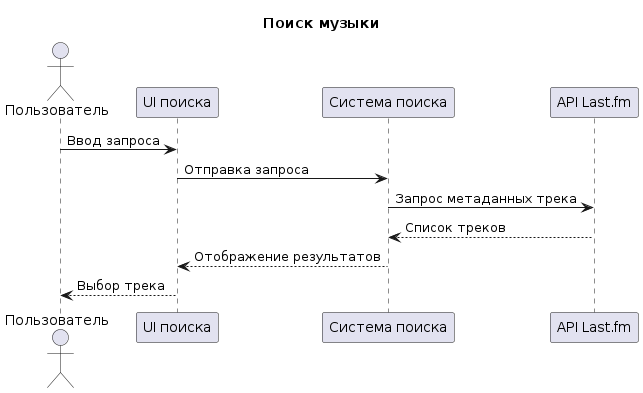

The diagram above was rendered by PlantUML. Its source (embedded in the PNG):
@startuml
title Поиск музыки

actor Пользователь
participant "UI поиска" as UI
participant "Система поиска" as Search
participant "API Last.fm" as API

Пользователь -> UI : Ввод запроса
UI -> Search : Отправка запроса
Search -> API : Запрос метаданных трека
API --> Search : Список треков
Search --> UI : Отображение результатов
UI --> Пользователь : Выбор трека
@enduml